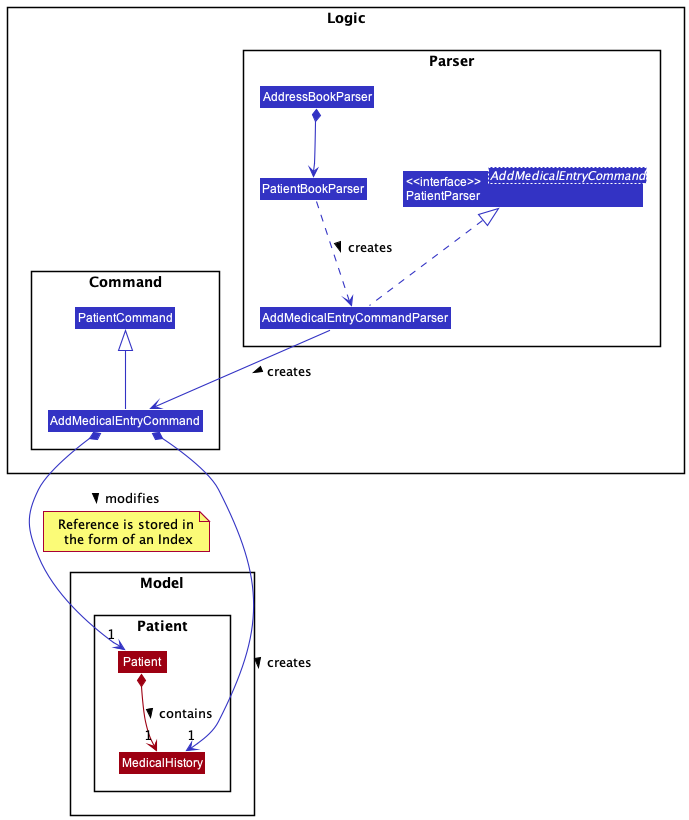

The diagram above was rendered by PlantUML. Its source (embedded in the PNG):
@startuml
!include style.puml
skinparam arrowThickness 1.1
skinparam arrowColor LOGIC_COLOR

Package Model {
Package Patient {
class Patient MODEL_COLOR {
}
class MedicalHistory MODEL_COLOR {
}
}
}
Patient *-down-> "1"MedicalHistory MODEL_COLOR : contains >

Package Logic <<Rectangle>> {

Package Parser {
class AddMedicalEntryCommandParser LOGIC_COLOR {
}
class "<<interface>>\nPatientParser" as PatientParser<AddMedicalEntryCommand> LOGIC_COLOR {
}
class PatientBookParser LOGIC_COLOR {
}
class AddressBookParser LOGIC_COLOR {
}
}

AddMedicalEntryCommandParser -up[dashed]-|> PatientParser
AddressBookParser *--> PatientBookParser
PatientBookParser -[dashed]-> AddMedicalEntryCommandParser : creates >

Package Command {
class PatientCommand LOGIC_COLOR {
}
class AddMedicalEntryCommand LOGIC_COLOR {
}
}
}

AddMedicalEntryCommand -up-|> PatientCommand

AddMedicalEntryCommandParser -down-> AddMedicalEntryCommand : creates >


AddMedicalEntryCommand *--> "1"MedicalHistory : creates >
AddMedicalEntryCommand *--> "1"Patient : modifies >

note bottom on link: Reference is stored in\n the form of an Index


@enduml